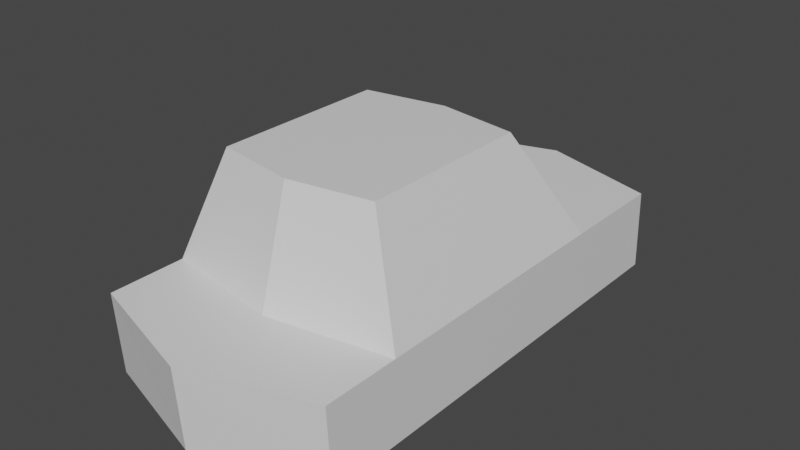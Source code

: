 # Source: untitled.blend  (saved by Blender 3.1.7; exported with 4.5.12 LTS)
import bpy
from mathutils import Matrix  # noqa: F401  (used for matrix-valued properties, if any)

bpy.ops.wm.read_factory_settings(use_empty=True)
scene = bpy.context.scene
scene.name = 'Scene'

# ---- collections
col_collection = bpy.data.collections.new('Collection'); scene.collection.children.link(col_collection)

# ---- materials (node trees are filled in below, after node groups)
mat_material = bpy.data.materials.new('Material')
mat_material.alpha_threshold = 0.0
mat_material.use_transparent_shadow = False
mat_material.line_color = (0.0, 0.0, 0.0, 1.0)

# ---- material node trees
mat_material.use_nodes = True; mat_material.node_tree.nodes.clear()
_N = mat_material.node_tree.nodes; _L = mat_material.node_tree.links
n0 = _N.new('ShaderNodeOutputMaterial'); n0.name = 'Material Output'; n0.location = (300, 300)
n1 = _N.new('ShaderNodeBsdfPrincipled'); n1.name = 'Principled BSDF'; n1.location = (10, 300)
n1.distribution = 'GGX'
n1.subsurface_method = 'RANDOM_WALK_SKIN'
n1.inputs[2].default_value = 0.4
n1.inputs[3].default_value = 1.45
n1.inputs[27].default_value = (0.0, 0.0, 0.0, 1.0)
n1.inputs[28].default_value = 1.0
_L.new(n1.outputs[0], n0.inputs[0])
n0.is_active_output = True

# ---- world
world_world = bpy.data.worlds.new('World'); scene.world = world_world
world_world.use_nodes = True; world_world.node_tree.nodes.clear()
_N = world_world.node_tree.nodes; _L = world_world.node_tree.links
n0 = _N.new('ShaderNodeOutputWorld'); n0.name = 'World Output'; n0.location = (300, 300)
n1 = _N.new('ShaderNodeBackground'); n1.name = 'Background'; n1.location = (10, 300)
n1.inputs[0].default_value = (0.05088, 0.05088, 0.05088, 1.0)
_L.new(n1.outputs[0], n0.inputs[0])
n0.is_active_output = True
world_world.color = (0.05088, 0.05088, 0.05088)
world_world.use_sun_shadow = False
world_world.sun_shadow_jitter_overblur = 0.0

# ---- meshes
me_cube = bpy.data.meshes.new('Cube')
me_cube.from_pydata([(-1.842, -3.057, 1.045), (-1.856, -2.977, -0.1795), (-1.842, 3.698, 1.045), (-1.856, 3.779, -0.1795), (1.801, -3.057, 1.045), (1.787, -2.977, -0.1795), (1.801, 3.698, 1.045), (1.787, 3.779, -0.1795), (1.787, -1.829, -0.1795), (1.787, 2.119, -0.1795), (-1.842, -1.91, 1.045), (-1.842, 2.039, 1.045), (1.801, 2.039, 1.045), (1.801, -1.91, 1.045), (-1.856, 2.119, -0.1795), (-1.856, -1.829, -0.1795), (-1.259, -1.51, 2.664), (-1.259, 1.125, 2.664), (1.172, 1.125, 2.664), (1.172, -1.51, 2.664), (-0.03422, -3.532, -0.1795), (-0.02021, 4.256, 1.045), (-0.03422, 4.349, -0.1795), (-0.02021, -3.625, 1.045), (-0.03422, -2.127, -0.1795), (-0.03422, 2.433, -0.1795), (-0.02021, -2.221, 1.045), (-0.02021, 2.34, 1.045), (-0.0438, -1.719, 2.664), (-0.0438, 1.324, 2.664), (-1.53, 0.8722, 1.228), (-0.314, -1.972, 1.228)], [(28, 31), (17, 30)], [(27, 12, 6, 21), (22, 21, 6, 7), (8, 13, 4, 5), (25, 14, 3, 22), (14, 11, 2, 3), (20, 23, 0, 1), (1, 0, 10, 15), (15, 10, 11, 14), (20, 1, 15, 24), (24, 15, 14, 25), (7, 6, 12, 9), (9, 12, 13, 8), (23, 4, 13, 26), (27, 11, 17, 29), (28, 19, 18, 29), (13, 12, 18, 19), (11, 10, 16, 17), (26, 13, 19, 28), (10, 26, 28, 16), (16, 28, 29, 17), (12, 27, 29, 18), (0, 23, 26, 10), (8, 24, 25, 9), (5, 20, 24, 8), (5, 4, 23, 20), (9, 25, 22, 7), (3, 2, 21, 22), (11, 27, 21, 2)])
_uv = me_cube.uv_layers.new(name='UVMap')
_uv.uv.foreach_set('vector', [0.75, 0.6818, 0.875, 0.6667, 0.875, 0.75, 0.75, 0.778, 0.3674, 0.875, 0.6175, 0.875, 0.625, 1.0, 0.375, 1.0, 0.375, 0.1666, 0.625, 0.1666, 0.625, 0.25, 0.375, 0.25, 0.25, 0.6824, 0.375, 0.6667, 0.375, 0.75, 0.25, 0.7786, 0.375, 0.6667, 0.625, 0.6667, 0.625, 0.75, 0.375, 0.75, 0.3824, 0.375, 0.6326, 0.375, 0.625, 0.5, 0.375, 0.5, 0.375, 0.5, 0.625, 0.5, 0.625, 0.5834, 0.375, 0.5834, 0.375, 0.5834, 0.625, 0.5834, 0.625, 0.6667, 0.375, 0.6667, 0.25, 0.4721, 0.375, 0.5, 0.375, 0.5834, 0.25, 0.5684, 0.25, 0.5684, 0.375, 0.5834, 0.375, 0.6667, 0.25, 0.6824, 0.375, 0.0, 0.625, 0.0, 0.625, 0.08329, 0.375, 0.08329, 0.375, 0.08329, 0.625, 0.08329, 0.625, 0.1666, 0.375, 0.1666, 0.75, 0.4715, 0.875, 0.5, 0.875, 0.5834, 0.75, 0.5678, 0.75, 0.6818, 0.625, 0.6667, 0.625, 0.6667, 0.75, 0.6667, 0.75, 0.5834, 0.875, 0.5834, 0.875, 0.6667, 0.75, 0.6667, 0.625, 0.1666, 0.625, 0.08329, 0.625, 0.08329, 0.625, 0.1666, 0.625, 0.6667, 0.625, 0.5834, 0.625, 0.5834, 0.625, 0.6667, 0.75, 0.5678, 0.875, 0.5834, 0.875, 0.5834, 0.75, 0.5834, 0.625, 0.5834, 0.75, 0.5678, 0.75, 0.5834, 0.625, 0.5834, 0.625, 0.5834, 0.75, 0.5834, 0.75, 0.6667, 0.625, 0.6667, 0.875, 0.6667, 0.75, 0.6818, 0.75, 0.6667, 0.875, 0.6667, 0.625, 0.5, 0.75, 0.4715, 0.75, 0.5678, 0.625, 0.5834, 0.125, 0.5834, 0.25, 0.5684, 0.25, 0.6824, 0.125, 0.6667, 0.125, 0.5, 0.25, 0.4721, 0.25, 0.5684, 0.125, 0.5834, 0.375, 0.25, 0.625, 0.25, 0.6326, 0.375, 0.3824, 0.375, 0.125, 0.6667, 0.25, 0.6824, 0.25, 0.7786, 0.125, 0.75, 0.375, 0.75, 0.625, 0.75, 0.6175, 0.875, 0.3674, 0.875, 0.625, 0.6667, 0.75, 0.6818, 0.75, 0.778, 0.625, 0.75])
me_cube.materials.append(mat_material)
me_cube.use_remesh_preserve_volume = False
me_cube.use_remesh_preserve_attributes = False
me_cube.use_mirror_vertex_groups = False
me_cube.update()

# ---- objects
ob_cube = bpy.data.objects.new('Cube', me_cube)

# ---- transforms, parenting, visibility, modifiers, constraints
ob_cube.location = (0.07008, 0.004056, 1.03)
ob_cube.lock_rotations_4d = False
ob_cube.empty_display_type = 'ARROWS'
ob_cube.lineart.crease_threshold = 0.0

# ---- collection membership
col_collection.objects.link(ob_cube)

# ---- scene / render settings (as saved in the file)
scene.frame_start = 1; scene.frame_end = 250; scene.frame_set(1)
scene.render.engine = 'BLENDER_EEVEE_NEXT'
scene.cycles.sampling_pattern = 'TABULATED_SOBOL'
scene.cycles.use_light_tree = False
scene.view_settings.view_transform = 'Filmic'
bpy.context.view_layer.update()

# ---- added for rendering (the .blend has no active camera and no usable light): camera, sun
cam_auto = bpy.data.cameras.new('AutoCamera')
cam_auto.lens = 50.0
cam_auto.sensor_width = 36.0
cam_auto.clip_end = 1000.0
ob_auto_camera = bpy.data.objects.new('AutoCamera', cam_auto)
scene.collection.objects.link(ob_auto_camera)
ob_auto_camera.location = (8.57559, -9.87318, 9.09797)
ob_auto_camera.rotation_euler = (1.09748, -7.21219e-08, 0.694738)
scene.camera = ob_auto_camera
light_auto_sun = bpy.data.lights.new('AutoSun', 'SUN')
light_auto_sun.energy = 3.0
light_auto_sun.angle = 0.0523599
ob_auto_sun = bpy.data.objects.new('AutoSun', light_auto_sun)
scene.collection.objects.link(ob_auto_sun)
ob_auto_sun.rotation_euler = (0.872665, 0.174533, 0.523599)
bpy.context.view_layer.update()
